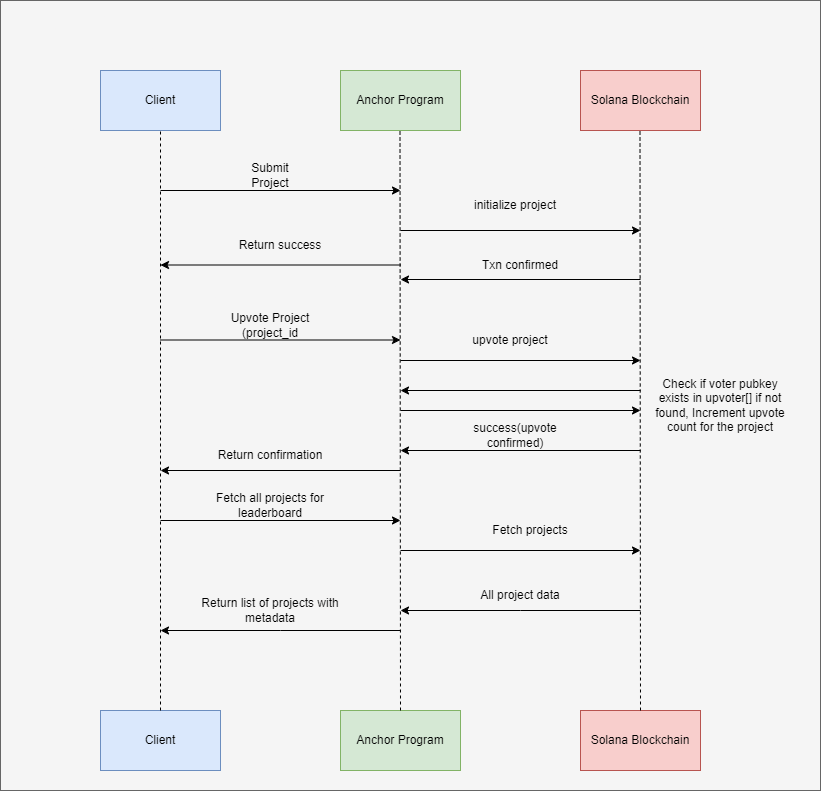

The diagram above was exported from draw.io. Its source (the exported page's mxGraphModel, read from the mxfile embedded in the PNG):
<mxGraphModel dx="1426" dy="1183" grid="1" gridSize="10" guides="1" tooltips="1" connect="1" arrows="1" fold="1" page="0" pageScale="1.5" pageWidth="826" pageHeight="1169" background="none" math="0" shadow="0">
  <root>
    <mxCell id="0" />
    <mxCell id="1" parent="0" />
    <mxCell id="VdyWWcidoY1Krl7sW1Hs-129" value="" style="rounded=0;whiteSpace=wrap;html=1;fillColor=#f5f5f5;strokeColor=#666666;fontColor=#333333;" vertex="1" parent="1">
      <mxGeometry x="60" y="-110" width="820" height="790" as="geometry" />
    </mxCell>
    <mxCell id="VdyWWcidoY1Krl7sW1Hs-89" value="Client" style="rounded=0;whiteSpace=wrap;html=1;fillColor=#dae8fc;strokeColor=#6c8ebf;" vertex="1" parent="1">
      <mxGeometry x="160" y="-40" width="120" height="60" as="geometry" />
    </mxCell>
    <mxCell id="VdyWWcidoY1Krl7sW1Hs-90" value="Anchor Program" style="rounded=0;whiteSpace=wrap;html=1;fillColor=#d5e8d4;strokeColor=#82b366;" vertex="1" parent="1">
      <mxGeometry x="400" y="-40" width="120" height="60" as="geometry" />
    </mxCell>
    <mxCell id="VdyWWcidoY1Krl7sW1Hs-91" value="Solana Blockchain" style="rounded=0;whiteSpace=wrap;html=1;fillColor=#f8cecc;strokeColor=#b85450;" vertex="1" parent="1">
      <mxGeometry x="640" y="-40" width="120" height="60" as="geometry" />
    </mxCell>
    <mxCell id="VdyWWcidoY1Krl7sW1Hs-92" value="Client" style="rounded=0;whiteSpace=wrap;html=1;fillColor=#dae8fc;strokeColor=#6c8ebf;" vertex="1" parent="1">
      <mxGeometry x="160" y="600" width="120" height="60" as="geometry" />
    </mxCell>
    <mxCell id="VdyWWcidoY1Krl7sW1Hs-93" value="Anchor Program" style="rounded=0;whiteSpace=wrap;html=1;fillColor=#d5e8d4;strokeColor=#82b366;" vertex="1" parent="1">
      <mxGeometry x="400" y="600" width="120" height="60" as="geometry" />
    </mxCell>
    <mxCell id="VdyWWcidoY1Krl7sW1Hs-94" value="Solana Blockchain" style="rounded=0;whiteSpace=wrap;html=1;fillColor=#f8cecc;strokeColor=#b85450;" vertex="1" parent="1">
      <mxGeometry x="640" y="600" width="120" height="60" as="geometry" />
    </mxCell>
    <mxCell id="VdyWWcidoY1Krl7sW1Hs-95" value="" style="endArrow=none;dashed=1;html=1;rounded=0;entryX=0.5;entryY=1;entryDx=0;entryDy=0;exitX=0.5;exitY=0;exitDx=0;exitDy=0;" edge="1" parent="1" source="VdyWWcidoY1Krl7sW1Hs-92" target="VdyWWcidoY1Krl7sW1Hs-89">
      <mxGeometry width="50" height="50" relative="1" as="geometry">
        <mxPoint x="470" y="280" as="sourcePoint" />
        <mxPoint x="520" y="230" as="targetPoint" />
      </mxGeometry>
    </mxCell>
    <mxCell id="VdyWWcidoY1Krl7sW1Hs-96" value="" style="endArrow=none;dashed=1;html=1;rounded=0;entryX=0.5;entryY=1;entryDx=0;entryDy=0;exitX=0.5;exitY=0;exitDx=0;exitDy=0;" edge="1" parent="1" source="VdyWWcidoY1Krl7sW1Hs-93">
      <mxGeometry width="50" height="50" relative="1" as="geometry">
        <mxPoint x="459.5" y="440" as="sourcePoint" />
        <mxPoint x="459.5" y="20" as="targetPoint" />
      </mxGeometry>
    </mxCell>
    <mxCell id="VdyWWcidoY1Krl7sW1Hs-97" value="" style="endArrow=none;dashed=1;html=1;rounded=0;entryX=0.5;entryY=1;entryDx=0;entryDy=0;exitX=0.5;exitY=0;exitDx=0;exitDy=0;" edge="1" parent="1" source="VdyWWcidoY1Krl7sW1Hs-94">
      <mxGeometry width="50" height="50" relative="1" as="geometry">
        <mxPoint x="699.5" y="440" as="sourcePoint" />
        <mxPoint x="699.5" y="20" as="targetPoint" />
      </mxGeometry>
    </mxCell>
    <mxCell id="VdyWWcidoY1Krl7sW1Hs-98" value="" style="endArrow=classic;html=1;rounded=0;" edge="1" parent="1">
      <mxGeometry width="50" height="50" relative="1" as="geometry">
        <mxPoint x="220" y="80" as="sourcePoint" />
        <mxPoint x="460" y="80" as="targetPoint" />
      </mxGeometry>
    </mxCell>
    <mxCell id="VdyWWcidoY1Krl7sW1Hs-99" value="Submit Project" style="text;html=1;whiteSpace=wrap;strokeColor=none;fillColor=none;align=center;verticalAlign=middle;rounded=0;" vertex="1" parent="1">
      <mxGeometry x="300" y="50" width="60" height="30" as="geometry" />
    </mxCell>
    <mxCell id="VdyWWcidoY1Krl7sW1Hs-100" value="" style="endArrow=classic;html=1;rounded=0;" edge="1" parent="1">
      <mxGeometry width="50" height="50" relative="1" as="geometry">
        <mxPoint x="460" y="120" as="sourcePoint" />
        <mxPoint x="700" y="120" as="targetPoint" />
      </mxGeometry>
    </mxCell>
    <mxCell id="VdyWWcidoY1Krl7sW1Hs-101" value="initialize project" style="text;html=1;whiteSpace=wrap;strokeColor=none;fillColor=none;align=center;verticalAlign=middle;rounded=0;" vertex="1" parent="1">
      <mxGeometry x="520" y="80" width="110" height="30" as="geometry" />
    </mxCell>
    <mxCell id="VdyWWcidoY1Krl7sW1Hs-103" value="" style="endArrow=classic;html=1;rounded=0;" edge="1" parent="1">
      <mxGeometry width="50" height="50" relative="1" as="geometry">
        <mxPoint x="220" y="229.5" as="sourcePoint" />
        <mxPoint x="460" y="229.5" as="targetPoint" />
      </mxGeometry>
    </mxCell>
    <mxCell id="VdyWWcidoY1Krl7sW1Hs-105" value="Upvote Project (project_id" style="text;html=1;whiteSpace=wrap;strokeColor=none;fillColor=none;align=center;verticalAlign=middle;rounded=0;" vertex="1" parent="1">
      <mxGeometry x="260" y="200" width="140" height="30" as="geometry" />
    </mxCell>
    <mxCell id="VdyWWcidoY1Krl7sW1Hs-106" value="" style="endArrow=classic;html=1;rounded=0;" edge="1" parent="1">
      <mxGeometry width="50" height="50" relative="1" as="geometry">
        <mxPoint x="460" y="250" as="sourcePoint" />
        <mxPoint x="700" y="250" as="targetPoint" />
      </mxGeometry>
    </mxCell>
    <mxCell id="VdyWWcidoY1Krl7sW1Hs-107" value="upvote project" style="text;html=1;whiteSpace=wrap;strokeColor=none;fillColor=none;align=center;verticalAlign=middle;rounded=0;" vertex="1" parent="1">
      <mxGeometry x="500" y="220" width="140" height="20" as="geometry" />
    </mxCell>
    <mxCell id="VdyWWcidoY1Krl7sW1Hs-108" value="Check if voter pubkey exists in upvoter[] if not found, Increment upvote count for the project" style="text;html=1;whiteSpace=wrap;strokeColor=none;fillColor=none;align=center;verticalAlign=middle;rounded=0;" vertex="1" parent="1">
      <mxGeometry x="710" y="250" width="140" height="90" as="geometry" />
    </mxCell>
    <mxCell id="VdyWWcidoY1Krl7sW1Hs-109" value="" style="endArrow=classic;html=1;rounded=0;" edge="1" parent="1">
      <mxGeometry width="50" height="50" relative="1" as="geometry">
        <mxPoint x="700" y="340" as="sourcePoint" />
        <mxPoint x="460" y="340" as="targetPoint" />
      </mxGeometry>
    </mxCell>
    <mxCell id="VdyWWcidoY1Krl7sW1Hs-110" value="success(upvote confirmed)" style="text;html=1;whiteSpace=wrap;strokeColor=none;fillColor=none;align=center;verticalAlign=middle;rounded=0;" vertex="1" parent="1">
      <mxGeometry x="505" y="310" width="140" height="30" as="geometry" />
    </mxCell>
    <mxCell id="VdyWWcidoY1Krl7sW1Hs-111" value="" style="endArrow=classic;html=1;rounded=0;" edge="1" parent="1">
      <mxGeometry width="50" height="50" relative="1" as="geometry">
        <mxPoint x="700" y="280" as="sourcePoint" />
        <mxPoint x="460" y="280" as="targetPoint" />
      </mxGeometry>
    </mxCell>
    <mxCell id="VdyWWcidoY1Krl7sW1Hs-112" value="" style="endArrow=classic;html=1;rounded=0;" edge="1" parent="1">
      <mxGeometry width="50" height="50" relative="1" as="geometry">
        <mxPoint x="460" y="300" as="sourcePoint" />
        <mxPoint x="700" y="300" as="targetPoint" />
      </mxGeometry>
    </mxCell>
    <mxCell id="VdyWWcidoY1Krl7sW1Hs-113" value="" style="endArrow=classic;html=1;rounded=0;" edge="1" parent="1">
      <mxGeometry width="50" height="50" relative="1" as="geometry">
        <mxPoint x="700" y="169" as="sourcePoint" />
        <mxPoint x="460" y="169" as="targetPoint" />
      </mxGeometry>
    </mxCell>
    <mxCell id="VdyWWcidoY1Krl7sW1Hs-114" value="Txn confirmed" style="text;html=1;whiteSpace=wrap;strokeColor=none;fillColor=none;align=center;verticalAlign=middle;rounded=0;" vertex="1" parent="1">
      <mxGeometry x="510" y="140" width="140" height="30" as="geometry" />
    </mxCell>
    <mxCell id="VdyWWcidoY1Krl7sW1Hs-115" value="" style="endArrow=classic;html=1;rounded=0;" edge="1" parent="1">
      <mxGeometry width="50" height="50" relative="1" as="geometry">
        <mxPoint x="460" y="154.5" as="sourcePoint" />
        <mxPoint x="220" y="154.5" as="targetPoint" />
      </mxGeometry>
    </mxCell>
    <mxCell id="VdyWWcidoY1Krl7sW1Hs-116" value="Return success" style="text;html=1;whiteSpace=wrap;strokeColor=none;fillColor=none;align=center;verticalAlign=middle;rounded=0;" vertex="1" parent="1">
      <mxGeometry x="270" y="120" width="140" height="30" as="geometry" />
    </mxCell>
    <mxCell id="VdyWWcidoY1Krl7sW1Hs-117" value="" style="endArrow=classic;html=1;rounded=0;" edge="1" parent="1">
      <mxGeometry width="50" height="50" relative="1" as="geometry">
        <mxPoint x="220" y="410" as="sourcePoint" />
        <mxPoint x="460" y="410" as="targetPoint" />
      </mxGeometry>
    </mxCell>
    <mxCell id="VdyWWcidoY1Krl7sW1Hs-118" value="Fetch all projects for leaderboard" style="text;html=1;whiteSpace=wrap;strokeColor=none;fillColor=none;align=center;verticalAlign=middle;rounded=0;" vertex="1" parent="1">
      <mxGeometry x="260" y="380" width="140" height="30" as="geometry" />
    </mxCell>
    <mxCell id="VdyWWcidoY1Krl7sW1Hs-119" value="" style="endArrow=classic;html=1;rounded=0;" edge="1" parent="1">
      <mxGeometry width="50" height="50" relative="1" as="geometry">
        <mxPoint x="460" y="440" as="sourcePoint" />
        <mxPoint x="700" y="440" as="targetPoint" />
      </mxGeometry>
    </mxCell>
    <mxCell id="VdyWWcidoY1Krl7sW1Hs-120" value="Fetch projects" style="text;html=1;whiteSpace=wrap;strokeColor=none;fillColor=none;align=center;verticalAlign=middle;rounded=0;" vertex="1" parent="1">
      <mxGeometry x="520" y="410" width="140" height="20" as="geometry" />
    </mxCell>
    <mxCell id="VdyWWcidoY1Krl7sW1Hs-121" value="" style="endArrow=classic;html=1;rounded=0;" edge="1" parent="1">
      <mxGeometry width="50" height="50" relative="1" as="geometry">
        <mxPoint x="700" y="500" as="sourcePoint" />
        <mxPoint x="460" y="500" as="targetPoint" />
        <Array as="points">
          <mxPoint x="580" y="500" />
        </Array>
      </mxGeometry>
    </mxCell>
    <mxCell id="VdyWWcidoY1Krl7sW1Hs-123" style="edgeStyle=orthogonalEdgeStyle;rounded=0;orthogonalLoop=1;jettySize=auto;html=1;exitX=0.5;exitY=0;exitDx=0;exitDy=0;" edge="1" parent="1" source="VdyWWcidoY1Krl7sW1Hs-122">
      <mxGeometry relative="1" as="geometry">
        <mxPoint x="580" y="470" as="targetPoint" />
      </mxGeometry>
    </mxCell>
    <mxCell id="VdyWWcidoY1Krl7sW1Hs-122" value="All project data" style="text;html=1;whiteSpace=wrap;strokeColor=none;fillColor=none;align=center;verticalAlign=middle;rounded=0;" vertex="1" parent="1">
      <mxGeometry x="510" y="470" width="140" height="30" as="geometry" />
    </mxCell>
    <mxCell id="VdyWWcidoY1Krl7sW1Hs-124" value="" style="endArrow=classic;html=1;rounded=0;" edge="1" parent="1">
      <mxGeometry width="50" height="50" relative="1" as="geometry">
        <mxPoint x="460" y="520" as="sourcePoint" />
        <mxPoint x="220" y="520" as="targetPoint" />
        <Array as="points">
          <mxPoint x="340" y="520" />
        </Array>
      </mxGeometry>
    </mxCell>
    <mxCell id="VdyWWcidoY1Krl7sW1Hs-125" value="Return list of projects with&lt;div&gt;metadata&lt;/div&gt;" style="text;html=1;whiteSpace=wrap;strokeColor=none;fillColor=none;align=center;verticalAlign=middle;rounded=0;" vertex="1" parent="1">
      <mxGeometry x="260" y="490" width="140" height="20" as="geometry" />
    </mxCell>
    <mxCell id="VdyWWcidoY1Krl7sW1Hs-126" value="" style="endArrow=classic;html=1;rounded=0;" edge="1" parent="1">
      <mxGeometry width="50" height="50" relative="1" as="geometry">
        <mxPoint x="460" y="360" as="sourcePoint" />
        <mxPoint x="220" y="360" as="targetPoint" />
      </mxGeometry>
    </mxCell>
    <mxCell id="VdyWWcidoY1Krl7sW1Hs-127" value="Return confirmation" style="text;html=1;whiteSpace=wrap;strokeColor=none;fillColor=none;align=center;verticalAlign=middle;rounded=0;" vertex="1" parent="1">
      <mxGeometry x="260" y="330" width="140" height="30" as="geometry" />
    </mxCell>
  </root>
</mxGraphModel>